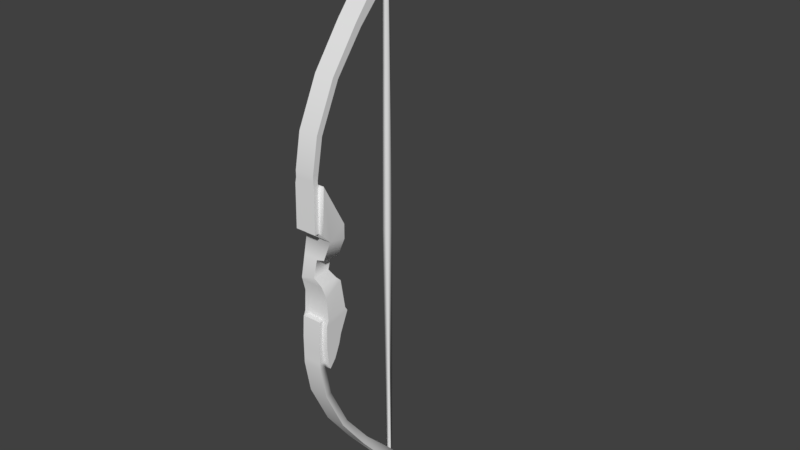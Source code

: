 # Source: bow.blend  (saved by Blender 2.79.0; exported with 4.5.12 LTS)
import bpy
from mathutils import Matrix  # noqa: F401  (used for matrix-valued properties, if any)

bpy.ops.wm.read_factory_settings(use_empty=True)
scene = bpy.context.scene
scene.name = 'Scene'

# ---- collections
col_collection_1 = bpy.data.collections.new('Collection 1'); scene.collection.children.link(col_collection_1)

# ---- materials (node trees are filled in below, after node groups)
mat_material_006 = bpy.data.materials.new('Material.006')
mat_material_006.alpha_threshold = 0.0
mat_material_006.use_transparent_shadow = False
mat_material_006.roughness = 0.5

# ---- material node trees

# ---- world
world_world = bpy.data.worlds.new('World'); scene.world = world_world
world_world.color = (0.05088, 0.05088, 0.05088)
world_world.use_sun_shadow = False
world_world.sun_shadow_jitter_overblur = 0.0
world_world.cycles.sampling_method = 'MANUAL'

# ---- meshes
me_cube = bpy.data.meshes.new('Cube')
me_cube.from_pydata([(0.1099, -0.5976, -0.522), (0.1099, -0.7084, -0.522), (-0.09231, -0.5976, -0.522), (-0.09231, -0.7084, -0.522), (0.1099, -0.5145, -0.3094), (0.1099, -0.7049, -0.3465), (-0.09231, -0.5145, -0.3094), (-0.09231, -0.7049, -0.3465), (0.1099, -0.6385, -0.6148), (0.1099, -0.6993, -0.6148), (-0.09231, -0.6385, -0.6148), (-0.09231, -0.6993, -0.6148), (0.1099, -0.6848, -0.6698), (-0.09231, -0.7084, -0.4558), (-0.09231, -0.6848, -0.6698), (-0.09231, -0.5798, -0.4558), (0.1099, -0.5798, -0.4558), (0.1099, -0.7084, -0.4558), (0.1099, -0.5336, -0.2801), (0.1099, -0.6891, -0.3075), (-0.09231, -0.5336, -0.2801), (-0.09231, -0.6891, -0.3075), (0.07245, -0.5295, -0.09754), (0.09059, -0.6805, -0.1606), (-0.09231, -0.5295, -0.09754), (-0.09231, -0.6805, -0.1606), (0.01512, -0.5767, -0.0222), (0.01512, -0.7057, -0.02768), (-0.09231, -0.5767, -0.05268), (-0.09231, -0.7057, -0.05816), (0.1099, -0.5223, 0.3097), (0.1064, -0.6464, 0.2313), (-0.09231, -0.5223, 0.3097), (-0.09231, -0.6464, 0.2313), (0.1099, -0.691, 0.6204), (0.1099, -0.7099, 0.2924), (-0.09231, -0.691, 0.6204), (-0.09231, -0.7099, 0.2924), (-0.09231, -0.5198, 0.2052), (0.1064, -0.5198, 0.2052), (0.07053, -0.7087, -0.5335), (-0.07053, -0.7087, -0.5335), (-0.07053, -0.7087, -0.4672), (-0.07053, -0.7052, -0.3579), (0.07053, -0.7052, -0.3579), (0.07053, -0.7087, -0.4672), (0.07053, -0.6996, -0.6262), (-0.07053, -0.6996, -0.6262), (-0.07053, -0.6921, -0.6685), (0.07053, -0.6921, -0.6685), (-0.07053, -0.6895, -0.319), (0.07053, -0.6895, -0.319), (0.07053, -0.7371, -0.535), (-0.07053, -0.7371, -0.535), (-0.07053, -0.7371, -0.4688), (-0.07053, -0.7299, -0.3595), (0.07053, -0.7299, -0.3595), (0.07053, -0.7371, -0.4688), (0.07053, -0.7371, -0.6277), (-0.07053, -0.7371, -0.6277), (-0.07053, -0.7371, -0.67), (0.07053, -0.7371, -0.67), (-0.07053, -0.7265, -0.3205), (0.07053, -0.7265, -0.3205), (0.07053, -0.6498, -0.8953), (-0.07053, -0.6498, -0.8953), (-0.07053, -0.6925, -0.9094), (0.07053, -0.6925, -0.9094), (0.07053, -0.2956, -1.468), (-0.07053, -0.2956, -1.468), (-0.07053, -0.3384, -1.5), (0.07053, -0.3384, -1.5), (0.07053, -0.02155, -1.747), (-0.07053, -0.02155, -1.747), (-0.07053, -0.08895, -1.798), (0.07053, -0.08895, -1.798), (0.05627, 0.02971, -1.989), (-0.05627, 0.02971, -1.989), (-0.05627, -0.02552, -1.997), (0.05627, -0.02552, -1.997), (0.0154, 0.02408, -2.243), (-0.0154, 0.02408, -2.243), (-0.0154, -0.04401, -2.162), (0.0154, -0.04401, -2.162), (-0.07053, -0.5005, -1.206), (-0.07053, -0.5432, -1.224), (0.07053, -0.5432, -1.224), (0.07053, -0.5005, -1.206), (0.07053, -0.6996, 0.6483), (-0.07053, -0.6996, 0.6483), (-0.07053, -0.6921, 0.6906), (0.07053, -0.6921, 0.6906), (-0.07657, -0.7393, 0.608), (-0.07657, -0.7458, 0.3063), (0.07657, -0.7393, 0.608), (0.07657, -0.7458, 0.3063), (0.07657, -0.7099, 0.3055), (0.07657, -0.7034, 0.6073), (0.07053, -0.7371, 0.6498), (-0.07053, -0.7371, 0.6498), (-0.07053, -0.7371, 0.6921), (0.07053, -0.7371, 0.6921), (-0.07657, -0.7034, 0.6073), (-0.07657, -0.7099, 0.3055), (0.07053, -0.6498, 0.9173), (-0.07053, -0.6498, 0.9173), (-0.07053, -0.6925, 0.9314), (0.07053, -0.6925, 0.9314), (0.07053, -0.2956, 1.49), (-0.07053, -0.2956, 1.49), (-0.07053, -0.3384, 1.523), (0.07053, -0.3384, 1.523), (0.07053, -0.02155, 1.769), (-0.07053, -0.02155, 1.769), (-0.07053, -0.08895, 1.82), (0.07053, -0.08895, 1.82), (0.04527, 0.02971, 2.011), (-0.04527, 0.02971, 2.011), (-0.04527, -0.02552, 2.019), (0.04527, -0.02552, 2.019), (0.02141, 0.02408, 2.265), (-0.02141, 0.02408, 2.265), (-0.02141, -0.04401, 2.184), (0.02141, -0.04401, 2.184), (-0.07053, -0.5005, 1.228), (-0.07053, -0.5432, 1.246), (0.07053, -0.5432, 1.246), (0.07053, -0.5005, 1.228), (-0.01988, -0.0007036, 2.083), (-0.01988, 0.01899, 2.147), (0.01988, -0.0007036, 2.083), (0.01988, 0.01899, 2.147), (-0.01988, 0.0102, -2.044), (-0.01988, 0.02368, -2.116), (0.01988, 0.0102, -2.044), (0.01988, 0.02368, -2.116), (0.01988, -0.01076, 0.01565), (0.01988, 0.03687, 0.01565), (-0.01988, -0.01076, 0.01565), (-0.01988, 0.03687, 0.01565), (0.01512, -0.5483, 0.07626), (0.01512, -0.676, 0.08655), (-0.09231, -0.5483, 0.07626), (-0.09231, -0.676, 0.08655), (0.07245, -0.5455, 0.08891), (-0.09231, -0.5455, 0.08891), (0.07245, -0.6731, 0.1007), (-0.09231, -0.6731, 0.1007), (0.07245, -0.7014, -0.07534), (-0.09231, -0.7014, -0.07534), (-0.09231, -0.5687, -0.0602), (0.07245, -0.5687, -0.06021)], [], [(3, 2, 10, 11), (15, 13, 7, 6), (7, 13, 42, 43), (16, 17, 1, 0), (15, 6, 4, 16), (11, 14, 48, 47), (9, 1, 40, 46), (0, 1, 9, 8), (19, 21, 50, 51), (2, 0, 8, 10), (1, 17, 45, 40), (11, 10, 14), (8, 9, 12), (2, 15, 16, 0), (4, 5, 17, 16), (2, 3, 13, 15), (19, 18, 22, 23), (6, 7, 21, 20), (5, 4, 18, 19), (4, 6, 20, 18), (149, 148, 27, 29), (18, 20, 24, 22), (21, 19, 23, 25), (20, 21, 25, 24), (146, 144, 39, 31), (150, 149, 29, 28), (148, 151, 26, 27), (151, 150, 28, 26), (30, 32, 36, 34), (144, 145, 38, 39), (147, 146, 31, 33), (145, 147, 33, 38), (35, 34, 97, 96), (33, 31, 35, 37), (32, 33, 37, 36), (31, 30, 34, 35), (39, 30, 31), (38, 33, 32), (38, 32, 30, 39), (45, 44, 56, 57), (49, 46, 58, 61), (41, 47, 59, 53), (50, 43, 55, 62), (43, 42, 54, 55), (17, 5, 44, 45), (12, 9, 46, 49), (5, 19, 51, 44), (55, 56, 63, 62), (3, 11, 47, 41), (13, 3, 41, 42), (21, 7, 43, 50), (54, 53, 52, 57), (58, 59, 60, 61), (52, 53, 59, 58), (55, 54, 57, 56), (46, 40, 52, 58), (51, 50, 62, 63), (40, 45, 57, 52), (42, 41, 53, 54), (60, 48, 65, 66), (44, 51, 63, 56), (47, 48, 60, 59), (49, 48, 14, 12), (8, 12, 14, 10), (85, 84, 69, 70), (48, 49, 64, 65), (61, 60, 66, 67), (49, 61, 67, 64), (68, 71, 75, 72), (86, 85, 70, 71), (87, 86, 71, 68), (84, 87, 68, 69), (73, 72, 76, 77), (69, 68, 72, 73), (70, 69, 73, 74), (71, 70, 74, 75), (78, 77, 81, 82), (74, 73, 77, 78), (75, 74, 78, 79), (72, 75, 79, 76), (80, 83, 82, 81), (79, 78, 82, 83), (76, 79, 83, 80), (77, 76, 80, 81), (65, 64, 87, 84), (64, 67, 86, 87), (67, 66, 85, 86), (66, 65, 84, 85), (91, 101, 98, 88), (89, 88, 97, 102), (91, 88, 89, 90), (99, 89, 102, 92), (97, 88, 98, 94), (103, 96, 95, 93), (98, 101, 100, 99), (102, 103, 93, 92), (96, 97, 94, 95), (92, 93, 95, 94), (36, 37, 103, 102), (37, 35, 96, 103), (34, 36, 102, 97), (100, 106, 105, 90), (92, 94, 98, 99), (89, 99, 100, 90), (125, 110, 109, 124), (90, 105, 104, 91), (101, 107, 106, 100), (91, 104, 107, 101), (108, 112, 115, 111), (126, 111, 110, 125), (127, 108, 111, 126), (124, 109, 108, 127), (113, 117, 116, 112), (109, 113, 112, 108), (110, 114, 113, 109), (111, 115, 114, 110), (118, 122, 121, 117), (114, 118, 117, 113), (115, 119, 118, 114), (112, 116, 119, 115), (120, 121, 122, 123), (119, 123, 122, 118), (116, 120, 123, 119), (117, 121, 120, 116), (105, 124, 127, 104), (104, 127, 126, 107), (107, 126, 125, 106), (106, 125, 124, 105), (136, 134, 135, 137), (138, 128, 129, 139), (136, 138, 132, 134), (137, 139, 129, 131), (135, 133, 139, 137), (130, 128, 138, 136), (132, 138, 139, 133), (130, 136, 137, 131), (28, 29, 143, 142), (29, 27, 141, 143), (26, 28, 142, 140), (27, 26, 140, 141), (142, 143, 147, 145), (143, 141, 146, 147), (140, 142, 145, 144), (141, 140, 144, 146), (22, 24, 150, 151), (23, 22, 151, 148), (24, 25, 149, 150), (25, 23, 148, 149)])
me_cube.polygons.foreach_set('use_smooth', [True] * 148)
_k = set([(0, 8), (0, 16), (1, 9), (1, 17), (2, 10), (2, 15), (3, 11), (3, 13), (4, 16), (4, 18), (5, 17), (5, 19), (6, 15), (6, 20), (7, 13), (7, 21), (8, 12), (9, 12), (10, 14), (11, 14), (12, 14), (18, 22), (19, 23), (20, 24), (21, 25), (22, 151), (23, 148), (24, 150), (25, 149), (26, 140), (26, 151), (27, 141), (27, 148), (28, 142), (28, 150), (29, 143), (29, 149), (30, 34), (30, 39), (31, 35), (31, 146), (32, 36), (32, 38), (33, 37), (33, 147), (34, 35), (34, 36), (36, 37), (38, 145), (39, 144), (40, 45), (40, 46), (41, 42), (41, 47), (42, 43), (43, 50), (44, 45), (44, 51), (46, 49), (47, 48), (48, 65), (50, 51), (50, 62), (51, 63), (52, 57), (52, 58), (53, 54), (53, 59), (54, 55), (55, 62), (56, 57), (56, 63), (58, 61), (59, 60), (60, 66), (61, 67), (62, 63), (65, 84), (66, 85), (67, 86), (69, 73), (69, 84), (70, 74), (70, 85), (71, 75), (71, 86), (73, 77), (74, 78), (75, 79), (77, 81), (78, 82), (79, 83), (80, 81), (80, 83), (81, 82), (82, 83), (88, 91), (88, 97), (89, 90), (89, 102), (90, 105), (91, 104), (92, 93), (92, 99), (93, 95), (93, 103), (94, 95), (94, 98), (95, 96), (96, 97), (96, 103), (98, 101), (99, 100), (100, 106), (101, 107), (102, 103), (104, 127), (105, 124), (106, 125), (107, 126), (108, 112), (108, 127), (109, 113), (109, 124), (110, 114), (110, 125), (111, 115), (111, 126), (112, 116), (113, 117), (114, 118), (115, 119), (116, 120), (117, 121), (118, 122), (119, 123), (120, 121), (120, 123), (121, 122), (122, 123), (140, 144), (141, 146), (142, 145), (143, 147)])
me_cube.attributes.new('sharp_edge', 'BOOLEAN', 'EDGE').data.foreach_set('value', [ (min(e.vertices), max(e.vertices)) in _k for e in me_cube.edges])
_uv = me_cube.uv_layers.new(name='UVMap')
_uv.uv.foreach_set('vector', [0.09434, 0.7708, 0.09394, 0.8085, 0.06256, 0.7942, 0.06278, 0.7736, 0.1164, 0.8148, 0.1169, 0.771, 0.154, 0.7726, 0.1659, 0.8375, 0.1571, 0.6434, 0.1191, 0.6433, 0.1152, 0.6358, 0.1532, 0.6358, 0.1159, 0.6952, 0.117, 0.7389, 0.09444, 0.7394, 0.0935, 0.7018, 0.1262, 0.4771, 0.1807, 0.4767, 0.1812, 0.5454, 0.1268, 0.5458, 0.06416, 0.6424, 0.04476, 0.6409, 0.04709, 0.6336, 0.06078, 0.6348, 0.06387, 0.5743, 0.09607, 0.5736, 0.09234, 0.5872, 0.0608, 0.5879, 0.0935, 0.7018, 0.09444, 0.7394, 0.06284, 0.7371, 0.06233, 0.7165, 0.1716, 0.5734, 0.1716, 0.6431, 0.1677, 0.6356, 0.1676, 0.587, 0.1029, 0.4773, 0.1034, 0.546, 0.06898, 0.5463, 0.06846, 0.4775, 0.09607, 0.5736, 0.119, 0.5734, 0.1151, 0.587, 0.09234, 0.5872, 0.06278, 0.7736, 0.06256, 0.7942, 0.04402, 0.7783, 0.06233, 0.7165, 0.06284, 0.7371, 0.04402, 0.7327, 0.1029, 0.4773, 0.1262, 0.4771, 0.1268, 0.5458, 0.1034, 0.546, 0.1651, 0.6717, 0.1541, 0.7367, 0.117, 0.7389, 0.1159, 0.6952, 0.09394, 0.8085, 0.09434, 0.7708, 0.1169, 0.771, 0.1164, 0.8148, 0.1672, 0.7311, 0.1752, 0.678, 0.2385, 0.6751, 0.2175, 0.727, 0.1659, 0.8375, 0.154, 0.7726, 0.1672, 0.7781, 0.176, 0.8311, 0.1541, 0.7367, 0.1651, 0.6717, 0.1752, 0.678, 0.1672, 0.7311, 0.1812, 0.5454, 0.1807, 0.4767, 0.1926, 0.4766, 0.1931, 0.5453, 0.2526, 0.643, 0.2526, 0.5862, 0.2691, 0.606, 0.2587, 0.6431, 0.1931, 0.5453, 0.1926, 0.4766, 0.2547, 0.4761, 0.2551, 0.5321, 0.1716, 0.6431, 0.1716, 0.5734, 0.2223, 0.58, 0.2224, 0.6431, 0.176, 0.8311, 0.1672, 0.7781, 0.2171, 0.7816, 0.238, 0.8331, 0.3314, 0.7234, 0.328, 0.68, 0.3693, 0.6717, 0.3774, 0.7149, 0.2508, 0.8199, 0.2462, 0.7748, 0.252, 0.7734, 0.2534, 0.8173, 0.2472, 0.7335, 0.2514, 0.6882, 0.2747, 0.6916, 0.2726, 0.7354, 0.2735, 0.532, 0.2731, 0.476, 0.2768, 0.4757, 0.2866, 0.5124, 0.4016, 0.5455, 0.4021, 0.4768, 0.5223, 0.4777, 0.5218, 0.5464, 0.3257, 0.5322, 0.3261, 0.4762, 0.3666, 0.4765, 0.3661, 0.544, 0.3147, 0.6432, 0.3149, 0.5864, 0.3608, 0.5748, 0.3606, 0.6433, 0.3014, 0.8284, 0.3059, 0.785, 0.3502, 0.7946, 0.3409, 0.8375, 0.3913, 0.5737, 0.5013, 0.576, 0.4952, 0.5874, 0.3957, 0.5852, 0.3606, 0.6433, 0.3608, 0.5748, 0.3913, 0.5737, 0.391, 0.6434, 0.3764, 0.837, 0.3502, 0.7946, 0.3712, 0.7732, 0.4826, 0.7808, 0.3774, 0.7149, 0.4048, 0.6732, 0.5094, 0.7325, 0.3978, 0.7369, 0.3693, 0.6717, 0.4048, 0.6732, 0.3774, 0.7149, 0.3409, 0.8375, 0.3502, 0.7946, 0.3764, 0.837, 0.3666, 0.4765, 0.4021, 0.4768, 0.4016, 0.5455, 0.3661, 0.544, 0.7283, 0.2817, 0.7656, 0.273, 0.7696, 0.2828, 0.729, 0.292, 0.656, 0.2831, 0.6713, 0.2834, 0.6725, 0.2966, 0.6581, 0.2988, 0.7052, 0.2331, 0.6717, 0.2327, 0.673, 0.2194, 0.7054, 0.223, 0.7725, 0.242, 0.7639, 0.237, 0.7651, 0.2288, 0.7784, 0.2339, 0.7639, 0.237, 0.7283, 0.2339, 0.7282, 0.2242, 0.7651, 0.2288, 0.119, 0.5734, 0.157, 0.5732, 0.1531, 0.5869, 0.1151, 0.587, 0.04402, 0.5757, 0.06387, 0.5743, 0.0608, 0.5879, 0.04657, 0.5888, 0.157, 0.5732, 0.1716, 0.5734, 0.1676, 0.587, 0.1531, 0.5869, 0.7633, 0.4536, 0.7633, 0.4057, 0.7766, 0.4057, 0.7766, 0.4536, 0.09623, 0.6432, 0.06416, 0.6424, 0.06078, 0.6348, 0.09242, 0.6356, 0.1191, 0.6433, 0.09623, 0.6432, 0.09242, 0.6356, 0.1152, 0.6358, 0.1716, 0.6431, 0.1571, 0.6434, 0.1532, 0.6358, 0.1677, 0.6356, 0.7261, 0.4536, 0.7036, 0.4536, 0.7036, 0.4057, 0.7261, 0.4057, 0.672, 0.4057, 0.672, 0.4536, 0.6577, 0.4536, 0.6577, 0.4057, 0.7036, 0.4057, 0.7036, 0.4536, 0.672, 0.4536, 0.672, 0.4057, 0.7633, 0.4536, 0.7261, 0.4536, 0.7261, 0.4057, 0.7633, 0.4057, 0.6713, 0.2834, 0.7049, 0.2833, 0.7051, 0.2935, 0.6725, 0.2966, 0.776, 0.2629, 0.7725, 0.242, 0.7784, 0.2339, 0.7888, 0.2708, 0.7049, 0.2833, 0.7283, 0.2817, 0.729, 0.292, 0.7051, 0.2935, 0.7283, 0.2339, 0.7052, 0.2331, 0.7054, 0.223, 0.7282, 0.2242, 0.6585, 0.217, 0.6562, 0.2328, 0.5711, 0.2309, 0.5711, 0.2145, 0.7656, 0.273, 0.776, 0.2629, 0.7888, 0.2708, 0.7696, 0.2828, 0.6717, 0.2327, 0.6562, 0.2328, 0.6585, 0.217, 0.673, 0.2194, 0.04657, 0.5888, 0.04709, 0.6336, 0.04476, 0.6409, 0.04402, 0.5757, 0.06898, 0.5463, 0.04453, 0.5464, 0.04402, 0.4777, 0.06846, 0.4775, 0.4453, 0.2145, 0.4428, 0.2307, 0.3235, 0.2304, 0.3244, 0.2124, 0.6562, 0.2328, 0.656, 0.2831, 0.5717, 0.2839, 0.5711, 0.2309, 0.6577, 0.4057, 0.6577, 0.4536, 0.5749, 0.4536, 0.5749, 0.4057, 0.656, 0.2831, 0.6581, 0.2988, 0.5714, 0.3002, 0.5717, 0.2839, 0.3235, 0.2805, 0.324, 0.2986, 0.1954, 0.3002, 0.2012, 0.2742, 0.4565, 0.4057, 0.4565, 0.4536, 0.3395, 0.4536, 0.3395, 0.4057, 0.4431, 0.2821, 0.4454, 0.2984, 0.324, 0.2986, 0.3235, 0.2805, 0.4428, 0.2307, 0.4431, 0.2821, 0.3235, 0.2805, 0.3235, 0.2304, 0.2031, 0.2348, 0.2012, 0.2742, 0.1292, 0.2721, 0.13, 0.2361, 0.3235, 0.2304, 0.3235, 0.2805, 0.2012, 0.2742, 0.2031, 0.2348, 0.3244, 0.2124, 0.3235, 0.2304, 0.2031, 0.2348, 0.1976, 0.2087, 0.3395, 0.4057, 0.3395, 0.4536, 0.2074, 0.4536, 0.2074, 0.4057, 0.128, 0.2185, 0.13, 0.2361, 0.04404, 0.2475, 0.06896, 0.2185, 0.1976, 0.2087, 0.2031, 0.2348, 0.13, 0.2361, 0.128, 0.2185, 0.2074, 0.4057, 0.2074, 0.4536, 0.1366, 0.4488, 0.1366, 0.4105, 0.2012, 0.2742, 0.1954, 0.3002, 0.1269, 0.2894, 0.1292, 0.2721, 0.04402, 0.4244, 0.08002, 0.4244, 0.08002, 0.4349, 0.04402, 0.4349, 0.1366, 0.4105, 0.1366, 0.4488, 0.08002, 0.4349, 0.08002, 0.4244, 0.1292, 0.2721, 0.1269, 0.2894, 0.06817, 0.2881, 0.04402, 0.2586, 0.13, 0.2361, 0.1292, 0.2721, 0.04402, 0.2586, 0.04404, 0.2475, 0.5711, 0.2309, 0.5717, 0.2839, 0.4431, 0.2821, 0.4428, 0.2307, 0.5717, 0.2839, 0.5714, 0.3002, 0.4454, 0.2984, 0.4431, 0.2821, 0.5749, 0.4057, 0.5749, 0.4536, 0.4565, 0.4536, 0.4565, 0.4057, 0.5711, 0.2145, 0.5711, 0.2309, 0.4428, 0.2307, 0.4453, 0.2145, 0.1626, 0.1568, 0.1603, 0.1727, 0.1457, 0.1704, 0.1468, 0.1571, 0.147, 0.1046, 0.1468, 0.1571, 0.1324, 0.158, 0.1324, 0.1037, 0.1626, 0.1568, 0.1468, 0.1571, 0.147, 0.1046, 0.1629, 0.105, 0.1463, 0.09076, 0.147, 0.1046, 0.1324, 0.1037, 0.1311, 0.0912, 0.1324, 0.158, 0.1468, 0.1571, 0.1457, 0.1704, 0.1312, 0.1692, 0.05647, 0.1152, 0.05315, 0.1448, 0.04402, 0.153, 0.04593, 0.1074, 0.1608, 0.3336, 0.1752, 0.3336, 0.1752, 0.3815, 0.1608, 0.3815, 0.1324, 0.1037, 0.05647, 0.1152, 0.04593, 0.1074, 0.1311, 0.0912, 0.05315, 0.1448, 0.1324, 0.158, 0.1312, 0.1692, 0.04402, 0.153, 0.1466, 0.3836, 0.04402, 0.3836, 0.04402, 0.3315, 0.1466, 0.3315, 0.4994, 0.6422, 0.391, 0.6434, 0.3955, 0.6379, 0.4937, 0.6359, 0.391, 0.6434, 0.3913, 0.5737, 0.3957, 0.5852, 0.3955, 0.6379, 0.5013, 0.576, 0.4994, 0.6422, 0.4937, 0.6359, 0.4952, 0.5874, 0.161, 0.08885, 0.2501, 0.08784, 0.2499, 0.1045, 0.1629, 0.105, 0.1466, 0.3836, 0.1466, 0.3315, 0.1608, 0.3336, 0.1608, 0.3815, 0.147, 0.1046, 0.1463, 0.09076, 0.161, 0.08885, 0.1629, 0.105, 0.3784, 0.08976, 0.5017, 0.0894, 0.5023, 0.1077, 0.3808, 0.1063, 0.1629, 0.105, 0.2499, 0.1045, 0.2486, 0.1586, 0.1626, 0.1568, 0.1752, 0.3336, 0.258, 0.3336, 0.258, 0.3815, 0.1752, 0.3815, 0.1626, 0.1568, 0.2486, 0.1586, 0.2485, 0.1752, 0.1603, 0.1727, 0.5016, 0.1588, 0.6256, 0.154, 0.6316, 0.1804, 0.5008, 0.1773, 0.3764, 0.3336, 0.4933, 0.3336, 0.4933, 0.3815, 0.3764, 0.3815, 0.3797, 0.1587, 0.5016, 0.1588, 0.5008, 0.1773, 0.377, 0.1752, 0.3808, 0.1063, 0.5023, 0.1077, 0.5016, 0.1588, 0.3797, 0.1587, 0.6243, 0.1143, 0.7008, 0.1192, 0.7009, 0.15, 0.6256, 0.154, 0.5023, 0.1077, 0.6243, 0.1143, 0.6256, 0.154, 0.5016, 0.1588, 0.5017, 0.0894, 0.6308, 0.08784, 0.6243, 0.1143, 0.5023, 0.1077, 0.4933, 0.3336, 0.6254, 0.3336, 0.6254, 0.3815, 0.4933, 0.3815, 0.703, 0.1007, 0.7628, 0.09888, 0.7897, 0.1271, 0.7008, 0.1192, 0.6308, 0.08784, 0.703, 0.1007, 0.7008, 0.1192, 0.6243, 0.1143, 0.6254, 0.3336, 0.6962, 0.3422, 0.6962, 0.373, 0.6254, 0.3815, 0.6256, 0.154, 0.7009, 0.15, 0.7028, 0.1683, 0.6316, 0.1804, 0.7889, 0.3503, 0.7889, 0.3648, 0.7528, 0.3648, 0.7528, 0.3503, 0.6962, 0.3422, 0.7528, 0.3503, 0.7528, 0.3648, 0.6962, 0.373, 0.7009, 0.15, 0.7895, 0.1428, 0.7624, 0.1707, 0.7028, 0.1683, 0.7008, 0.1192, 0.7897, 0.1271, 0.7895, 0.1428, 0.7009, 0.15, 0.2499, 0.1045, 0.3808, 0.1063, 0.3797, 0.1587, 0.2486, 0.1586, 0.2486, 0.1586, 0.3797, 0.1587, 0.377, 0.1752, 0.2485, 0.1752, 0.258, 0.3336, 0.3764, 0.3336, 0.3764, 0.3815, 0.258, 0.3815, 0.2501, 0.08784, 0.3784, 0.08976, 0.3808, 0.1063, 0.2499, 0.1045, 0.5051, 0.05796, 0.07851, 0.05434, 0.04002, 0.04679, 0.5051, 0.04806, 0.5051, 0.02959, 0.9361, 0.03203, 0.9602, 0.03956, 0.5051, 0.03949, 0.5051, 0.02132, 0.5051, 0.02959, 0.07855, 0.0308, 0.07853, 0.02255, 0.5051, 0.04806, 0.5051, 0.03949, 0.9602, 0.03956, 0.9602, 0.04805, 0.04002, 0.04679, 0.04004, 0.03812, 0.5051, 0.03949, 0.5051, 0.04806, 0.9362, 0.02374, 0.9361, 0.03203, 0.5051, 0.02959, 0.5051, 0.02132, 0.07855, 0.0308, 0.5051, 0.02959, 0.5051, 0.03949, 0.04004, 0.03812, 0.9361, 0.05557, 0.5051, 0.05796, 0.5051, 0.04806, 0.9602, 0.04805, 0.2534, 0.8173, 0.252, 0.7734, 0.3011, 0.784, 0.2971, 0.8274, 0.2587, 0.6431, 0.2691, 0.606, 0.3098, 0.6061, 0.3097, 0.6432, 0.2866, 0.5124, 0.2768, 0.4757, 0.3217, 0.4761, 0.3214, 0.5127, 0.2726, 0.7354, 0.2747, 0.6916, 0.3082, 0.6821, 0.3114, 0.7255, 0.2971, 0.8274, 0.3011, 0.784, 0.3059, 0.785, 0.3014, 0.8284, 0.3097, 0.6432, 0.3098, 0.6061, 0.3149, 0.5864, 0.3147, 0.6432, 0.3214, 0.5127, 0.3217, 0.4761, 0.3261, 0.4762, 0.3257, 0.5322, 0.3114, 0.7255, 0.3082, 0.6821, 0.328, 0.68, 0.3314, 0.7234, 0.2551, 0.5321, 0.2547, 0.4761, 0.2731, 0.476, 0.2735, 0.532, 0.2175, 0.727, 0.2385, 0.6751, 0.2514, 0.6882, 0.2472, 0.7335, 0.238, 0.8331, 0.2171, 0.7816, 0.2462, 0.7748, 0.2508, 0.8199, 0.2224, 0.6431, 0.2223, 0.58, 0.2526, 0.5862, 0.2526, 0.643])
me_cube.materials.append(mat_material_006)
me_cube.use_remesh_preserve_volume = False
me_cube.use_remesh_preserve_attributes = False
me_cube.use_mirror_vertex_groups = False
me_cube.use_paint_bone_selection = False
me_cube.use_paint_mask = True
me_cube.update()
arm_armature = bpy.data.armatures.new('Armature')  # bones are not reproduced

# ---- objects
ob_armature = bpy.data.objects.new('Armature', arm_armature)
ob_cube = bpy.data.objects.new('Cube', me_cube)

# ---- transforms, parenting, visibility, modifiers, constraints
ob_armature.location = (0.0, 0.0, 0.0)
ob_armature.lineart.crease_threshold = 0.0
ob_cube.parent = ob_armature
ob_cube.location = (0.0, -0.5087, 0.0)
ob_cube.lineart.crease_threshold = 0.0
_vg = ob_cube.vertex_groups.new(name='root')
for _i, _w in zip([0, 1, 2, 3, 4, 5, 6, 7, 8, 10, 13, 15, 16, 17, 18, 19, 20, 21, 22, 23, 24, 25, 26, 27, 28, 29, 30, 31, 32, 33, 34, 35, 36, 37, 38, 39, 40, 41, 42, 43, 44, 45, 50, 51, 52, 53, 54, 55, 56, 57, 62, 63, 89, 90, 92, 93, 94, 95, 96, 97, 98, 99, 100, 101, 102, 103, 140, 141, 142, 143, 144, 145, 146, 147, 148, 149, 150, 151], [0.0798, 0.06456, 0.08089, 0.06571, 0.3475, 0.2725, 0.3503, 0.2739, 0.006021, 0.0008806, 0.1248, 0.1439, 0.1428, 0.122, 0.4013, 0.3515, 0.4037, 0.352, 0.8246, 0.7336, 0.827, 0.7444, 0.9006, 0.9015, 0.8945, 0.8985, 0.7509, 0.7641, 0.7504, 0.7649, 0.06168, 0.5594, 0.07374, 0.592, 0.8332, 0.8457, 0.05002, 0.05031, 0.1046, 0.2445, 0.2424, 0.1037, 0.3268, 0.3267, 0.04297, 0.04253, 0.09834, 0.2268, 0.227, 0.09813, 0.2726, 0.2732, 0.09815, 0.09941, 0.03906, 0.4888, 0.02743, 0.4693, 0.5193, 0.05086, 0.07647, 0.08919, 0.09573, 0.0935, 0.05935, 0.5408, 0.8732, 0.8328, 0.8638, 0.8317, 0.8594, 0.8485, 0.7984, 0.7983, 0.8176, 0.8215, 0.8607, 0.8626]): _vg.add([_i], _w, 'REPLACE')
_vg = ob_cube.vertex_groups.new(name='upperTwig1')
for _i, _w in zip([4, 5, 18, 19, 22, 23, 24, 26, 27, 28, 29, 30, 31, 32, 33, 34, 35, 36, 37, 38, 39, 44, 51, 63, 88, 89, 90, 91, 92, 93, 94, 95, 96, 97, 98, 99, 100, 101, 102, 103, 104, 105, 106, 107, 124, 125, 126, 127, 136, 137, 138, 139], [0.0, 0.0, 0.0, 0.0, 0.0, 0.0, 0.0, 0.0, 0.0, 0.0, 0.0, 0.0, 0.0, 0.0, 0.0, 0.0, 0.0, 0.0, 0.0, 0.0, 0.0, 0.0, 0.0, 0.0, 0.3142, 0.0, 0.0, 0.4275, 0.0, 0.0, 0.0, 0.0, 0.0, 0.0, 0.0, 0.0, 0.0, 0.0, 0.0, 0.0, 0.9984, 0.9971, 0.9984, 0.9988, 0.929, 0.9705, 0.9817, 0.972, 0.0, 0.0, 0.0, 0.0]): _vg.add([_i], _w, 'REPLACE')
_vg = ob_cube.vertex_groups.new(name='upperTwig2')
for _i, _w in zip([108, 109, 110, 111, 112, 113, 114, 115, 116, 117, 118, 119, 120, 121, 122, 123, 124, 125, 127, 128, 129, 130, 131], [0.983, 0.9831, 0.9837, 0.9828, 0.9994, 0.9994, 0.9995, 0.9995, 0.9995, 0.9995, 0.9995, 0.9995, 0.9995, 0.9995, 0.9995, 0.9995, 0.07098, 0.008956, 0.005939, 0.991, 0.9899, 0.9906, 0.9898]): _vg.add([_i], _w, 'REPLACE')
_vg = ob_cube.vertex_groups.new(name='lowerTwig1')
for _i, _w in zip([0, 1, 2, 3, 4, 5, 6, 7, 8, 9, 10, 11, 12, 13, 14, 15, 16, 17, 18, 19, 20, 21, 22, 23, 24, 25, 26, 27, 28, 29, 30, 31, 32, 33, 34, 35, 36, 37, 38, 39, 40, 41, 42, 43, 44, 45, 46, 47, 48, 49, 50, 51, 52, 53, 54, 55, 56, 57, 58, 59, 60, 61, 62, 63, 64, 65, 66, 67, 84, 85, 86, 87, 88, 89, 90, 91, 92, 93, 94, 95, 96, 97, 98, 99, 100, 101, 102, 103, 104, 105, 106, 107, 136, 137, 138, 139], [0.0, 0.0, 0.0, 0.06746, 0.0, 0.0, 0.0, 0.0, 0.0942, 0.05536, 0.09805, 0.1135, 0.102, 0.0, 0.1033, 0.0, 0.0, 0.0, 0.0, 0.0, 0.0, 0.0, 0.0, 0.0, 0.0, 0.0, 0.0, 0.0, 0.0, 0.0, 0.0, 0.0, 0.0, 0.0, 0.0, 0.0, 0.0, 0.0, 0.0, 0.0, 0.0, 0.07804, 0.0, 0.0, 0.0, 0.0, 0.04992, 0.1191, 0.1088, 0.1118, 0.0, 0.0, 0.0, 0.06299, 0.0, 0.0, 0.0, 0.0, 0.0839, 0.1404, 0.1337, 0.07907, 0.0, 0.0, 0.9932, 0.9927, 0.9965, 0.9971, 0.9289, 0.9704, 0.9816, 0.972, 0.0, 0.0, 0.0, 0.0, 0.0, 0.0, 0.0, 0.0, 0.0, 0.0, 0.0, 0.0, 0.0, 0.0, 0.0, 0.0, 0.0, 0.0, 0.0, 0.0, 0.0, 0.0, 0.0, 0.0]): _vg.add([_i], _w, 'REPLACE')
_vg = ob_cube.vertex_groups.new(name='lowerTwig2')
for _i, _w in zip([68, 69, 70, 71, 72, 73, 74, 75, 76, 77, 78, 79, 80, 81, 82, 83, 84, 85, 87, 132, 133, 134, 135], [0.983, 0.9832, 0.9837, 0.9829, 0.9994, 0.9994, 0.9995, 0.9995, 0.9995, 0.9995, 0.9995, 0.9995, 0.9995, 0.9995, 0.9995, 0.9995, 0.07105, 0.009091, 0.006084, 0.9915, 0.9906, 0.9918, 0.9907]): _vg.add([_i], _w, 'REPLACE')
_vg = ob_cube.vertex_groups.new(name='string')
for _i, _w in zip([132, 133, 134, 135, 136, 137, 138, 139], [0.0, 0.0, 0.0, 0.0, 0.9998, 0.9998, 0.9998, 0.9998]): _vg.add([_i], _w, 'REPLACE')
_m = ob_cube.modifiers.new('Armature', 'ARMATURE')
_m.object = ob_armature
_m = ob_cube.modifiers.new('EdgeSplit', 'EDGE_SPLIT')
_m.use_edge_angle = False

# ---- collection membership
col_collection_1.objects.link(ob_armature)
col_collection_1.objects.link(ob_cube)

# ---- scene / render settings (as saved in the file)
scene.frame_start = 1; scene.frame_end = 250; scene.frame_set(1)
scene.render.engine = 'BLENDER_EEVEE_NEXT'
scene.render.resolution_percentage = 50
scene.render.dither_intensity = 0.0
scene.cycles.use_denoising = False
scene.cycles.samples = 128
scene.cycles.sampling_pattern = 'TABULATED_SOBOL'
scene.cycles.use_adaptive_sampling = False
scene.cycles.use_light_tree = False
scene.cycles.blur_glossy = 0.0
scene.cycles.sample_clamp_indirect = 0.0
scene.view_settings.view_transform = 'Standard'
bpy.context.view_layer.update()

# ---- added for rendering (the .blend has no active camera and no usable light): camera, sun
cam_auto = bpy.data.cameras.new('AutoCamera')
cam_auto.lens = 50.0
cam_auto.sensor_width = 36.0
cam_auto.clip_end = 1000.0
ob_auto_camera = bpy.data.objects.new('AutoCamera', cam_auto)
scene.collection.objects.link(ob_auto_camera)
ob_auto_camera.location = (4.24702, -5.46293, 3.40161)
ob_auto_camera.rotation_euler = (1.09748, -7.21219e-08, 0.694738)
scene.camera = ob_auto_camera
light_auto_sun = bpy.data.lights.new('AutoSun', 'SUN')
light_auto_sun.energy = 3.0
light_auto_sun.angle = 0.0523599
ob_auto_sun = bpy.data.objects.new('AutoSun', light_auto_sun)
scene.collection.objects.link(ob_auto_sun)
ob_auto_sun.rotation_euler = (0.872665, 0.174533, 0.523599)
bpy.context.view_layer.update()
